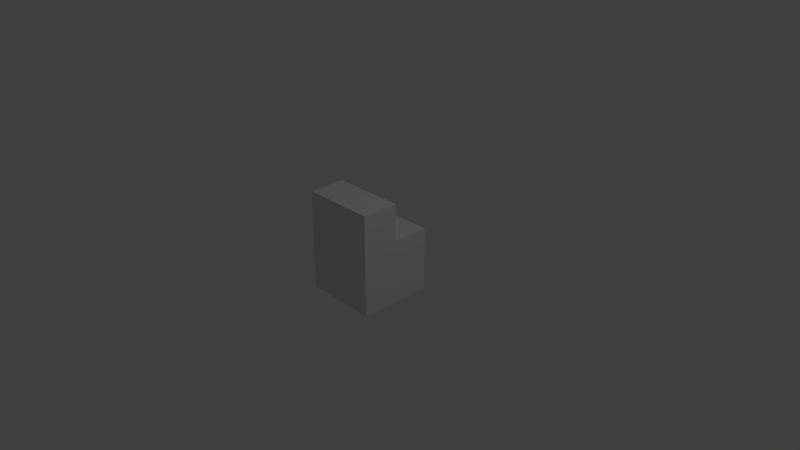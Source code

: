 # Source: elez_teller_machine.blend  (saved by Blender 2.79.0; exported with 4.5.12 LTS)
import bpy
from mathutils import Matrix  # noqa: F401  (used for matrix-valued properties, if any)

bpy.ops.wm.read_factory_settings(use_empty=True)
scene = bpy.context.scene
scene.name = 'Scene'

# ---- collections
col_collection_1 = bpy.data.collections.new('Collection 1'); scene.collection.children.link(col_collection_1)

# ---- materials (node trees are filled in below, after node groups)
mat_none = bpy.data.materials.new('none')
mat_none.alpha_threshold = 0.0
mat_none.use_transparent_shadow = False
mat_none.roughness = 0.5

# ---- material node trees

# ---- world
world_world = bpy.data.worlds.new('World'); scene.world = world_world
world_world.color = (0.05088, 0.05088, 0.05088)
world_world.use_sun_shadow = False
world_world.sun_shadow_jitter_overblur = 0.0
world_world.cycles.sampling_method = 'MANUAL'

# ---- cameras
cam_camera = bpy.data.cameras.new('Camera')
cam_camera.clip_end = 100.0
cam_camera.lens = 35.0
cam_camera.sensor_width = 32.0
cam_camera.sensor_height = 18.0
cam_camera.ortho_scale = 7.314
cam_camera.dof.focus_distance = 0.0
cam_camera.dof.aperture_fstop = 128.0

# ---- lights
light_lamp = bpy.data.lights.new('Lamp', 'POINT')
light_lamp.transmission_factor = 0.0
light_lamp.cutoff_distance = 30.0
light_lamp.energy = 100.0
light_lamp.shadow_buffer_clip_start = 1.001
light_lamp.shadow_soft_size = 0.1
light_lamp.shadow_maximum_resolution = 0.006
light_lamp.use_absolute_resolution = True

# ---- meshes
me_nodebox1 = bpy.data.meshes.new('nodebox1')
me_nodebox1.from_pydata([(0.5, -0.5, -0.5), (0.5, -0.5, 0.5), (0.5, 0.375, 0.5), (0.5, 0.375, -0.5), (-0.5, -0.5, -0.5), (-0.5, -0.5, 0.5), (-0.5, 0.375, 0.5), (-0.5, 0.375, -0.5), (0.5, 0.375, 0.0), (0.5, 0.375, 0.5), (0.5, 0.875, 0.5), (0.5, 0.875, 0.0), (-0.5, 0.375, 0.0), (-0.5, 0.375, 0.5), (-0.5, 0.875, 0.5), (-0.5, 0.875, 0.0)], [], [(0, 1, 2, 3), (4, 5, 6, 7), (0, 3, 7, 4), (1, 2, 6, 5), (0, 1, 5, 4), (3, 2, 6, 7), (8, 9, 10, 11), (12, 13, 14, 15), (8, 11, 15, 12), (9, 10, 14, 13), (8, 9, 13, 12), (11, 10, 14, 15)])
_uv = me_nodebox1.uv_layers.new(name='UVMap')
_uv.uv.foreach_set('vector', [0.3333, 0.4211, 0.6667, 0.4211, 0.6667, 0.7895, 0.3333, 0.7895, 0.6667, 0.4211, 0.3333, 0.4211, 0.3333, 0.7895, 0.6667, 0.7895, 0.3333, 0.4211, 0.3333, 0.7895, 0.0, 0.7895, 0.0, 0.4211, 1.0, 0.4211, 1.0, 0.7895, 0.6667, 0.7895, 0.6667, 0.4211, 0.3333, 0.4342, 0.3333, 0.0, 0.6667, 0.0, 0.6667, 0.4342, 0.3333, 0.0, 0.3333, 0.4211, 0.0, 0.4211, 0.0, 0.0, 0.5, 0.7895, 0.3333, 0.7895, 0.3333, 1.0, 0.5, 1.0, 0.3333, 1.0, 0.3333, 0.7895, 0.5, 0.7895, 0.5, 1.0, 0.0, 0.7895, 0.0, 1.0, 0.3333, 1.0, 0.3333, 0.7895, 1.0, 0.7763, 1.0, 1.0, 0.6667, 1.0, 0.6667, 0.7763, 0.0, 0.6667, 0.1818, 0.6667, 0.1818, 1.0, 5.924e-08, 1.0, 0.3333, 0.2105, 0.3333, 0.4211, 0.0, 0.4211, 0.0, 0.2105])
me_nodebox1.materials.append(mat_none)
me_nodebox1.use_remesh_preserve_volume = False
me_nodebox1.use_remesh_preserve_attributes = False
me_nodebox1.use_mirror_vertex_groups = False
me_nodebox1.update()

# ---- objects
ob_nodebox1 = bpy.data.objects.new('nodebox1', me_nodebox1)
ob_lamp = bpy.data.objects.new('Lamp', light_lamp)
ob_camera = bpy.data.objects.new('Camera', cam_camera)

# ---- transforms, parenting, visibility, modifiers, constraints
ob_nodebox1.location = (0.0, 0.0, 0.0)
ob_nodebox1.rotation_euler = (1.571, -0.0, 0.0)
ob_nodebox1.lineart.crease_threshold = 0.0
ob_lamp.location = (4.076, 1.005, 5.904)
ob_lamp.rotation_euler = (0.6503, 0.05522, 1.866)
ob_lamp.lock_rotations_4d = False
ob_lamp.empty_display_type = 'ARROWS'
ob_lamp.color = (0.0, 0.0, 0.0, 0.0)
ob_lamp.lineart.crease_threshold = 0.0
ob_camera.location = (7.481, -6.508, 5.344)
ob_camera.rotation_euler = (1.109, 0.0, 0.8149)
ob_camera.lock_rotations_4d = False
ob_camera.empty_display_type = 'ARROWS'
ob_camera.color = (0.0, 0.0, 0.0, 0.0)
ob_camera.display_type = 'WIRE'
ob_camera.lineart.crease_threshold = 0.0

# ---- collection membership
col_collection_1.objects.link(ob_nodebox1)
col_collection_1.objects.link(ob_lamp)
col_collection_1.objects.link(ob_camera)

# ---- scene / render settings (as saved in the file)
scene.camera = ob_camera
scene.frame_start = 1; scene.frame_end = 250; scene.frame_set(1)
scene.render.engine = 'BLENDER_EEVEE_NEXT'
scene.render.resolution_percentage = 50
scene.render.dither_intensity = 0.0
scene.cycles.use_denoising = False
scene.cycles.samples = 128
scene.cycles.sampling_pattern = 'TABULATED_SOBOL'
scene.cycles.use_adaptive_sampling = False
scene.cycles.use_light_tree = False
scene.cycles.blur_glossy = 0.0
scene.cycles.sample_clamp_indirect = 0.0
scene.view_settings.view_transform = 'Standard'
bpy.context.view_layer.update()
